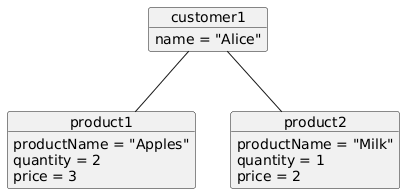

The diagram above was rendered by PlantUML. Its source (embedded in the PNG):
@startuml
object customer1 {
  name = "Alice"
}

object product1 {
  productName = "Apples"
  quantity = 2
  price = 3
}

object product2 {
  productName = "Milk"
  quantity = 1
  price = 2
}

customer1 -- product1
customer1 -- product2
@enduml